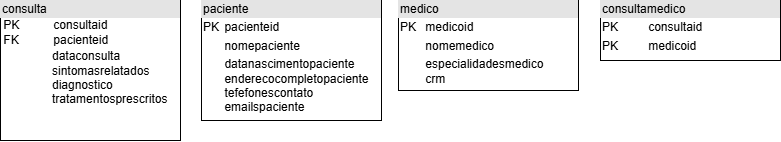

The diagram above was exported from draw.io. Its source (the exported page's mxGraphModel, read from the mxfile embedded in the PNG):
<mxGraphModel dx="827" dy="974" grid="1" gridSize="10" guides="1" tooltips="1" connect="1" arrows="1" fold="1" page="1" pageScale="1" pageWidth="827" pageHeight="1169" math="0" shadow="0">
  <root>
    <mxCell id="WIyWlLk6GJQsqaUBKTNV-0" />
    <mxCell id="WIyWlLk6GJQsqaUBKTNV-1" parent="WIyWlLk6GJQsqaUBKTNV-0" />
    <mxCell id="d79PMj54wB3hLiYUZPcV-6" value="&lt;div style=&quot;box-sizing: border-box; width: 100%; background: rgb(228, 228, 228); padding: 2px;&quot;&gt;paciente&lt;/div&gt;&lt;table style=&quot;width:100%;font-size:1em;&quot; cellpadding=&quot;2&quot; cellspacing=&quot;0&quot;&gt;&lt;tbody&gt;&lt;tr&gt;&lt;td&gt;PK&lt;/td&gt;&lt;td&gt;pacienteid&lt;/td&gt;&lt;/tr&gt;&lt;tr&gt;&lt;td&gt;&lt;br&gt;&lt;/td&gt;&lt;td&gt;nomepaciente&lt;/td&gt;&lt;/tr&gt;&lt;tr&gt;&lt;td&gt;&lt;/td&gt;&lt;td&gt;datanascimentopaciente&lt;br&gt;enderecocompletopaciente&lt;br&gt;tefefonescontato&lt;br&gt;emailspaciente&lt;br&gt;&lt;br&gt;&lt;/td&gt;&lt;/tr&gt;&lt;/tbody&gt;&lt;/table&gt;" style="verticalAlign=top;align=left;overflow=fill;html=1;whiteSpace=wrap;" vertex="1" parent="WIyWlLk6GJQsqaUBKTNV-1">
      <mxGeometry x="241" y="230" width="180" height="120" as="geometry" />
    </mxCell>
    <mxCell id="d79PMj54wB3hLiYUZPcV-7" value="&lt;div style=&quot;box-sizing: border-box; width: 100%; background: rgb(228, 228, 228); padding: 2px;&quot;&gt;medico&lt;/div&gt;&lt;table style=&quot;width:100%;font-size:1em;&quot; cellpadding=&quot;2&quot; cellspacing=&quot;0&quot;&gt;&lt;tbody&gt;&lt;tr&gt;&lt;td&gt;PK&lt;/td&gt;&lt;td&gt;medicoid&lt;/td&gt;&lt;/tr&gt;&lt;tr&gt;&lt;td&gt;&lt;br&gt;&lt;/td&gt;&lt;td&gt;nomemedico&lt;/td&gt;&lt;/tr&gt;&lt;tr&gt;&lt;td&gt;&lt;/td&gt;&lt;td&gt;especialidadesmedico&lt;br&gt;crm&lt;br&gt;&lt;br&gt;&lt;br&gt;&lt;br&gt;&lt;/td&gt;&lt;/tr&gt;&lt;/tbody&gt;&lt;/table&gt;" style="verticalAlign=top;align=left;overflow=fill;html=1;whiteSpace=wrap;" vertex="1" parent="WIyWlLk6GJQsqaUBKTNV-1">
      <mxGeometry x="438" y="230" width="180" height="90" as="geometry" />
    </mxCell>
    <mxCell id="d79PMj54wB3hLiYUZPcV-8" value="&lt;div style=&quot;box-sizing: border-box; width: 100%; background: rgb(228, 228, 228); padding: 2px;&quot;&gt;consulta&lt;/div&gt;&amp;nbsp;PK&lt;span style=&quot;white-space: pre;&quot;&gt;&#09;&lt;/span&gt;&lt;span style=&quot;white-space: pre;&quot;&gt;&#09;&lt;/span&gt;consultaid&lt;div&gt;&amp;nbsp;FK&lt;span style=&quot;white-space: pre;&quot;&gt;&#09;&lt;/span&gt;&lt;span style=&quot;white-space: pre;&quot;&gt;&#09;&lt;/span&gt;pacienteid&lt;br&gt;&lt;table style=&quot;width:100%;font-size:1em;&quot; cellpadding=&quot;2&quot; cellspacing=&quot;0&quot;&gt;&lt;tbody&gt;&lt;tr&gt;&lt;td&gt;&lt;span style=&quot;white-space: pre;&quot;&gt;&#09;&lt;/span&gt;&amp;nbsp; &amp;nbsp; &amp;nbsp; &amp;nbsp;dataconsulta&lt;br&gt;&lt;span style=&quot;white-space: pre;&quot;&gt;&#09;&lt;/span&gt;&amp;nbsp; &amp;nbsp; &amp;nbsp; &amp;nbsp;sintomasrelatados&lt;span style=&quot;white-space: pre;&quot;&gt;&#09;&lt;/span&gt;&lt;br&gt;&lt;span style=&quot;white-space: pre;&quot;&gt;&#09;&lt;/span&gt;&amp;nbsp; &amp;nbsp; &amp;nbsp; &amp;nbsp;diagnostico&lt;br&gt;&lt;span style=&quot;white-space: pre;&quot;&gt;&#09;&amp;nbsp;&lt;/span&gt;&amp;nbsp; &amp;nbsp; &amp;nbsp; tratamentosprescritos&lt;br&gt;&lt;/td&gt;&lt;td&gt;&lt;/td&gt;&lt;/tr&gt;&lt;tr&gt;&lt;td&gt;&lt;/td&gt;&lt;td&gt;&lt;br&gt;&lt;br&gt;&lt;br&gt;&lt;br&gt;&lt;/td&gt;&lt;/tr&gt;&lt;/tbody&gt;&lt;/table&gt;&lt;/div&gt;" style="verticalAlign=top;align=left;overflow=fill;html=1;whiteSpace=wrap;" vertex="1" parent="WIyWlLk6GJQsqaUBKTNV-1">
      <mxGeometry x="40" y="230" width="180" height="140" as="geometry" />
    </mxCell>
    <mxCell id="d79PMj54wB3hLiYUZPcV-13" value="&lt;div style=&quot;box-sizing: border-box; width: 100%; background: rgb(228, 228, 228); padding: 2px;&quot;&gt;consultamedico&lt;/div&gt;&lt;table style=&quot;width:100%;font-size:1em;&quot; cellpadding=&quot;2&quot; cellspacing=&quot;0&quot;&gt;&lt;tbody&gt;&lt;tr&gt;&lt;td&gt;PK&lt;/td&gt;&lt;td&gt;consultaid&lt;/td&gt;&lt;/tr&gt;&lt;tr&gt;&lt;td&gt;PK&lt;/td&gt;&lt;td&gt;medicoid&lt;/td&gt;&lt;/tr&gt;&lt;tr&gt;&lt;td&gt;&lt;/td&gt;&lt;td&gt;&lt;br&gt;&lt;/td&gt;&lt;/tr&gt;&lt;/tbody&gt;&lt;/table&gt;" style="verticalAlign=top;align=left;overflow=fill;html=1;whiteSpace=wrap;" vertex="1" parent="WIyWlLk6GJQsqaUBKTNV-1">
      <mxGeometry x="640" y="230" width="180" height="60" as="geometry" />
    </mxCell>
  </root>
</mxGraphModel>